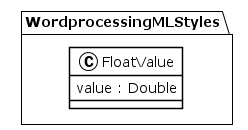

The diagram above was rendered by PlantUML. Its source (embedded in the PNG):
@startuml
!theme plain
package WordprocessingMLStyles {
class FloatValue {
	 value : Double
}
}
@enduml